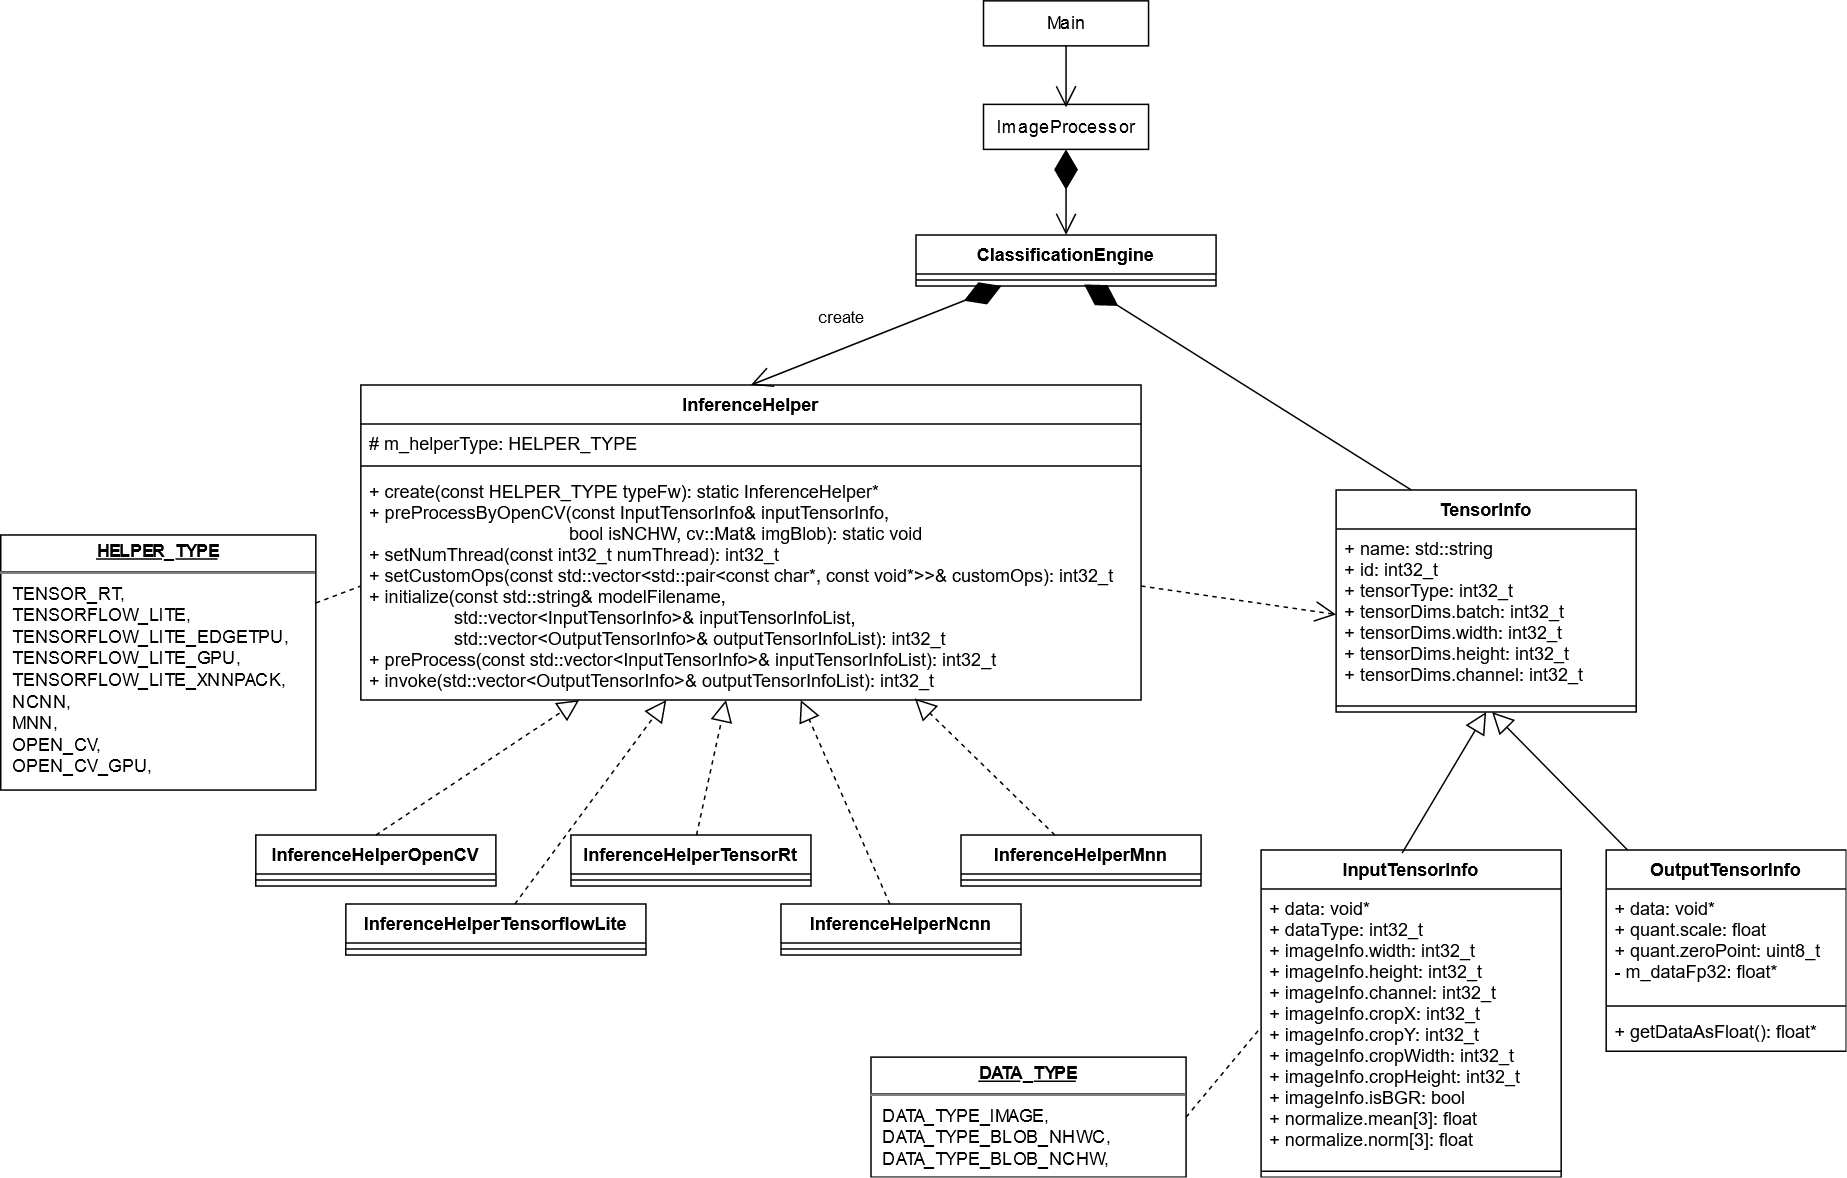

The diagram above was exported from draw.io. Its source (the exported page's mxGraphModel, read from the mxfile embedded in the PNG):
<mxGraphModel dx="1675" dy="1796" grid="1" gridSize="10" guides="1" tooltips="1" connect="1" arrows="1" fold="1" page="1" pageScale="1" pageWidth="827" pageHeight="1169" math="0" shadow="0">
  <root>
    <mxCell id="0" />
    <mxCell id="1" parent="0" />
    <mxCell id="7" value="TensorInfo" style="swimlane;fontStyle=1;align=center;verticalAlign=top;childLayout=stackLayout;horizontal=1;startSize=26;horizontalStack=0;resizeParent=1;resizeParentMax=0;resizeLast=0;collapsible=1;marginBottom=0;" parent="1" vertex="1">
      <mxGeometry x="780" y="70" width="200" height="148" as="geometry" />
    </mxCell>
    <mxCell id="8" value="+ name: std::string&#10;+ id: int32_t&#10;+ tensorType: int32_t&#10;+ tensorDims.batch: int32_t&#10;+ tensorDims.width: int32_t&#10;+ tensorDims.height: int32_t&#10;+ tensorDims.channel: int32_t&#10;" style="text;strokeColor=none;fillColor=none;align=left;verticalAlign=top;spacingLeft=4;spacingRight=4;overflow=hidden;rotatable=0;points=[[0,0.5],[1,0.5]];portConstraint=eastwest;" parent="7" vertex="1">
      <mxGeometry y="26" width="200" height="114" as="geometry" />
    </mxCell>
    <mxCell id="9" value="" style="line;strokeWidth=1;fillColor=none;align=left;verticalAlign=middle;spacingTop=-1;spacingLeft=3;spacingRight=3;rotatable=0;labelPosition=right;points=[];portConstraint=eastwest;" parent="7" vertex="1">
      <mxGeometry y="140" width="200" height="8" as="geometry" />
    </mxCell>
    <mxCell id="10" value="InputTensorInfo" style="swimlane;fontStyle=1;align=center;verticalAlign=top;childLayout=stackLayout;horizontal=1;startSize=26;horizontalStack=0;resizeParent=1;resizeParentMax=0;resizeLast=0;collapsible=1;marginBottom=0;" parent="1" vertex="1">
      <mxGeometry x="730" y="310" width="200" height="218" as="geometry" />
    </mxCell>
    <mxCell id="11" value="+ data: void*&#10;+ dataType: int32_t&#10;+ imageInfo.width: int32_t&#10;+ imageInfo.height: int32_t&#10;+ imageInfo.channel: int32_t&#10;+ imageInfo.cropX: int32_t&#10;+ imageInfo.cropY: int32_t&#10;+ imageInfo.cropWidth: int32_t&#10;+ imageInfo.cropHeight: int32_t&#10;+ imageInfo.isBGR: bool&#10;+ normalize.mean[3]: float&#10;+ normalize.norm[3]: float" style="text;strokeColor=none;fillColor=none;align=left;verticalAlign=top;spacingLeft=4;spacingRight=4;overflow=hidden;rotatable=0;points=[[0,0.5],[1,0.5]];portConstraint=eastwest;" parent="10" vertex="1">
      <mxGeometry y="26" width="200" height="184" as="geometry" />
    </mxCell>
    <mxCell id="12" value="" style="line;strokeWidth=1;fillColor=none;align=left;verticalAlign=middle;spacingTop=-1;spacingLeft=3;spacingRight=3;rotatable=0;labelPosition=right;points=[];portConstraint=eastwest;" parent="10" vertex="1">
      <mxGeometry y="210" width="200" height="8" as="geometry" />
    </mxCell>
    <mxCell id="17" value="OutputTensorInfo" style="swimlane;fontStyle=1;align=center;verticalAlign=top;childLayout=stackLayout;horizontal=1;startSize=26;horizontalStack=0;resizeParent=1;resizeParentMax=0;resizeLast=0;collapsible=1;marginBottom=0;" parent="1" vertex="1">
      <mxGeometry x="960" y="310" width="160" height="134" as="geometry" />
    </mxCell>
    <mxCell id="18" value="+ data: void*&#10;+ quant.scale: float&#10;+ quant.zeroPoint: uint8_t&#10;- m_dataFp32: float*" style="text;strokeColor=none;fillColor=none;align=left;verticalAlign=top;spacingLeft=4;spacingRight=4;overflow=hidden;rotatable=0;points=[[0,0.5],[1,0.5]];portConstraint=eastwest;" parent="17" vertex="1">
      <mxGeometry y="26" width="160" height="74" as="geometry" />
    </mxCell>
    <mxCell id="19" value="" style="line;strokeWidth=1;fillColor=none;align=left;verticalAlign=middle;spacingTop=-1;spacingLeft=3;spacingRight=3;rotatable=0;labelPosition=right;points=[];portConstraint=eastwest;" parent="17" vertex="1">
      <mxGeometry y="100" width="160" height="8" as="geometry" />
    </mxCell>
    <mxCell id="20" value="+ getDataAsFloat(): float*" style="text;strokeColor=none;fillColor=none;align=left;verticalAlign=top;spacingLeft=4;spacingRight=4;overflow=hidden;rotatable=0;points=[[0,0.5],[1,0.5]];portConstraint=eastwest;" parent="17" vertex="1">
      <mxGeometry y="108" width="160" height="26" as="geometry" />
    </mxCell>
    <mxCell id="21" value="" style="endArrow=block;endFill=0;endSize=12;html=1;entryX=0.5;entryY=1;entryDx=0;entryDy=0;exitX=0.47;exitY=0.009;exitDx=0;exitDy=0;exitPerimeter=0;" parent="1" source="10" target="7" edge="1">
      <mxGeometry width="160" relative="1" as="geometry">
        <mxPoint x="530" y="420" as="sourcePoint" />
        <mxPoint x="690" y="420" as="targetPoint" />
      </mxGeometry>
    </mxCell>
    <mxCell id="22" value="" style="endArrow=block;endFill=0;endSize=12;html=1;" parent="1" source="17" target="9" edge="1">
      <mxGeometry width="160" relative="1" as="geometry">
        <mxPoint x="884" y="391.962" as="sourcePoint" />
        <mxPoint x="1000" y="250" as="targetPoint" />
      </mxGeometry>
    </mxCell>
    <mxCell id="31" value="InferenceHelperMnn" style="swimlane;fontStyle=1;align=center;verticalAlign=top;childLayout=stackLayout;horizontal=1;startSize=26;horizontalStack=0;resizeParent=1;resizeParentMax=0;resizeLast=0;collapsible=1;marginBottom=0;" parent="1" vertex="1">
      <mxGeometry x="530" y="300" width="160" height="34" as="geometry" />
    </mxCell>
    <mxCell id="33" value="" style="line;strokeWidth=1;fillColor=none;align=left;verticalAlign=middle;spacingTop=-1;spacingLeft=3;spacingRight=3;rotatable=0;labelPosition=right;points=[];portConstraint=eastwest;" parent="31" vertex="1">
      <mxGeometry y="26" width="160" height="8" as="geometry" />
    </mxCell>
    <mxCell id="35" value="InferenceHelperNcnn" style="swimlane;fontStyle=1;align=center;verticalAlign=top;childLayout=stackLayout;horizontal=1;startSize=26;horizontalStack=0;resizeParent=1;resizeParentMax=0;resizeLast=0;collapsible=1;marginBottom=0;" parent="1" vertex="1">
      <mxGeometry x="410" y="346" width="160" height="34" as="geometry" />
    </mxCell>
    <mxCell id="36" value="" style="line;strokeWidth=1;fillColor=none;align=left;verticalAlign=middle;spacingTop=-1;spacingLeft=3;spacingRight=3;rotatable=0;labelPosition=right;points=[];portConstraint=eastwest;" parent="35" vertex="1">
      <mxGeometry y="26" width="160" height="8" as="geometry" />
    </mxCell>
    <mxCell id="37" value="InferenceHelperOpenCV" style="swimlane;fontStyle=1;align=center;verticalAlign=top;childLayout=stackLayout;horizontal=1;startSize=26;horizontalStack=0;resizeParent=1;resizeParentMax=0;resizeLast=0;collapsible=1;marginBottom=0;" parent="1" vertex="1">
      <mxGeometry x="60" y="300" width="160" height="34" as="geometry" />
    </mxCell>
    <mxCell id="38" value="" style="line;strokeWidth=1;fillColor=none;align=left;verticalAlign=middle;spacingTop=-1;spacingLeft=3;spacingRight=3;rotatable=0;labelPosition=right;points=[];portConstraint=eastwest;" parent="37" vertex="1">
      <mxGeometry y="26" width="160" height="8" as="geometry" />
    </mxCell>
    <mxCell id="39" value="InferenceHelperTensorflowLite" style="swimlane;fontStyle=1;align=center;verticalAlign=top;childLayout=stackLayout;horizontal=1;startSize=26;horizontalStack=0;resizeParent=1;resizeParentMax=0;resizeLast=0;collapsible=1;marginBottom=0;" parent="1" vertex="1">
      <mxGeometry x="120" y="346" width="200" height="34" as="geometry" />
    </mxCell>
    <mxCell id="40" value="" style="line;strokeWidth=1;fillColor=none;align=left;verticalAlign=middle;spacingTop=-1;spacingLeft=3;spacingRight=3;rotatable=0;labelPosition=right;points=[];portConstraint=eastwest;" parent="39" vertex="1">
      <mxGeometry y="26" width="200" height="8" as="geometry" />
    </mxCell>
    <mxCell id="41" value="InferenceHelperTensorRt" style="swimlane;fontStyle=1;align=center;verticalAlign=top;childLayout=stackLayout;horizontal=1;startSize=26;horizontalStack=0;resizeParent=1;resizeParentMax=0;resizeLast=0;collapsible=1;marginBottom=0;" parent="1" vertex="1">
      <mxGeometry x="270" y="300" width="160" height="34" as="geometry" />
    </mxCell>
    <mxCell id="42" value="" style="line;strokeWidth=1;fillColor=none;align=left;verticalAlign=middle;spacingTop=-1;spacingLeft=3;spacingRight=3;rotatable=0;labelPosition=right;points=[];portConstraint=eastwest;" parent="41" vertex="1">
      <mxGeometry y="26" width="160" height="8" as="geometry" />
    </mxCell>
    <mxCell id="43" value="InferenceHelper" style="swimlane;fontStyle=1;align=center;verticalAlign=top;childLayout=stackLayout;horizontal=1;startSize=26;horizontalStack=0;resizeParent=1;resizeParentMax=0;resizeLast=0;collapsible=1;marginBottom=0;" parent="1" vertex="1">
      <mxGeometry x="130" width="520" height="210" as="geometry" />
    </mxCell>
    <mxCell id="44" value="# m_helperType: HELPER_TYPE" style="text;strokeColor=none;fillColor=none;align=left;verticalAlign=top;spacingLeft=4;spacingRight=4;overflow=hidden;rotatable=0;points=[[0,0.5],[1,0.5]];portConstraint=eastwest;" parent="43" vertex="1">
      <mxGeometry y="26" width="520" height="24" as="geometry" />
    </mxCell>
    <mxCell id="45" value="" style="line;strokeWidth=1;fillColor=none;align=left;verticalAlign=middle;spacingTop=-1;spacingLeft=3;spacingRight=3;rotatable=0;labelPosition=right;points=[];portConstraint=eastwest;" parent="43" vertex="1">
      <mxGeometry y="50" width="520" height="8" as="geometry" />
    </mxCell>
    <mxCell id="46" value="+ create(const HELPER_TYPE typeFw): static InferenceHelper*&#10;+ preProcessByOpenCV(const InputTensorInfo&amp; inputTensorInfo,&#10;                                        bool isNCHW, cv::Mat&amp; imgBlob): static void&#10;+ setNumThread(const int32_t numThread): int32_t&#10;+ setCustomOps(const std::vector&lt;std::pair&lt;const char*, const void*&gt;&gt;&amp; customOps): int32_t&#10;+ initialize(const std::string&amp; modelFilename, &#10;                 std::vector&lt;InputTensorInfo&gt;&amp; inputTensorInfoList, &#10;                 std::vector&lt;OutputTensorInfo&gt;&amp; outputTensorInfoList): int32_t&#10;+ preProcess(const std::vector&lt;InputTensorInfo&gt;&amp; inputTensorInfoList): int32_t&#10;+ invoke(std::vector&lt;OutputTensorInfo&gt;&amp; outputTensorInfoList): int32_t" style="text;strokeColor=none;fillColor=none;align=left;verticalAlign=top;spacingLeft=4;spacingRight=4;overflow=hidden;rotatable=0;points=[[0,0.5],[1,0.5]];portConstraint=eastwest;" parent="43" vertex="1">
      <mxGeometry y="58" width="520" height="152" as="geometry" />
    </mxCell>
    <mxCell id="47" value="" style="endArrow=block;dashed=1;endFill=0;endSize=12;html=1;exitX=0.5;exitY=0;exitDx=0;exitDy=0;" parent="1" source="37" target="46" edge="1">
      <mxGeometry width="160" relative="1" as="geometry">
        <mxPoint x="884" y="391.962" as="sourcePoint" />
        <mxPoint x="1010" y="258" as="targetPoint" />
      </mxGeometry>
    </mxCell>
    <mxCell id="48" value="" style="endArrow=block;dashed=1;endFill=0;endSize=12;html=1;" parent="1" source="39" target="46" edge="1">
      <mxGeometry width="160" relative="1" as="geometry">
        <mxPoint x="110" y="330" as="sourcePoint" />
        <mxPoint x="229.0839694656488" y="270" as="targetPoint" />
      </mxGeometry>
    </mxCell>
    <mxCell id="49" value="" style="endArrow=block;dashed=1;endFill=0;endSize=12;html=1;" parent="1" source="41" target="46" edge="1">
      <mxGeometry width="160" relative="1" as="geometry">
        <mxPoint x="205.77319587628858" y="376" as="sourcePoint" />
        <mxPoint x="304.1237113402062" y="270" as="targetPoint" />
      </mxGeometry>
    </mxCell>
    <mxCell id="50" value="" style="endArrow=block;dashed=1;endFill=0;endSize=12;html=1;" parent="1" source="35" target="46" edge="1">
      <mxGeometry width="160" relative="1" as="geometry">
        <mxPoint x="361.14864864864876" y="330" as="sourcePoint" />
        <mxPoint x="365.2027027027027" y="270" as="targetPoint" />
      </mxGeometry>
    </mxCell>
    <mxCell id="51" value="" style="endArrow=block;dashed=1;endFill=0;endSize=12;html=1;entryX=0.71;entryY=0.993;entryDx=0;entryDy=0;entryPerimeter=0;" parent="1" source="31" target="46" edge="1">
      <mxGeometry width="160" relative="1" as="geometry">
        <mxPoint x="461.2371134020618" y="376" as="sourcePoint" />
        <mxPoint x="406.5979381443299" y="270" as="targetPoint" />
      </mxGeometry>
    </mxCell>
    <mxCell id="52" value="&lt;p style=&quot;margin: 4px 0px 0px ; text-align: center&quot;&gt;&lt;b&gt;&lt;u&gt;HELPER_TYPE&lt;/u&gt;&lt;/b&gt;&lt;br&gt;&lt;/p&gt;&lt;hr&gt;&lt;p style=&quot;margin: 0px ; margin-left: 8px&quot;&gt;TENSOR_RT,&lt;/p&gt;&lt;p style=&quot;margin: 0px ; margin-left: 8px&quot;&gt;TENSORFLOW_LITE,&lt;/p&gt;&lt;p style=&quot;margin: 0px ; margin-left: 8px&quot;&gt;TENSORFLOW_LITE_EDGETPU,&lt;/p&gt;&lt;p style=&quot;margin: 0px ; margin-left: 8px&quot;&gt;TENSORFLOW_LITE_GPU,&lt;/p&gt;&lt;p style=&quot;margin: 0px ; margin-left: 8px&quot;&gt;TENSORFLOW_LITE_XNNPACK,&lt;/p&gt;&lt;p style=&quot;margin: 0px ; margin-left: 8px&quot;&gt;NCNN,&lt;/p&gt;&lt;p style=&quot;margin: 0px ; margin-left: 8px&quot;&gt;MNN,&lt;/p&gt;&lt;p style=&quot;margin: 0px ; margin-left: 8px&quot;&gt;OPEN_CV,&lt;/p&gt;&lt;p style=&quot;margin: 0px ; margin-left: 8px&quot;&gt;OPEN_CV_GPU,&lt;/p&gt;" style="verticalAlign=top;align=left;overflow=fill;fontSize=12;fontFamily=Helvetica;html=1;" parent="1" vertex="1">
      <mxGeometry x="-110" y="100" width="210" height="170" as="geometry" />
    </mxCell>
    <mxCell id="54" value="&lt;p style=&quot;margin: 4px 0px 0px ; text-align: center&quot;&gt;&lt;b&gt;&lt;u&gt;DATA_TYPE&lt;/u&gt;&lt;/b&gt;&lt;br&gt;&lt;/p&gt;&lt;hr&gt;&lt;p style=&quot;margin: 0px ; margin-left: 8px&quot;&gt;DATA_TYPE_IMAGE,&lt;/p&gt;&lt;p style=&quot;margin: 0px ; margin-left: 8px&quot;&gt;DATA_TYPE_BLOB_NHWC,&lt;/p&gt;&lt;p style=&quot;margin: 0px ; margin-left: 8px&quot;&gt;DATA_TYPE_BLOB_NCHW,&lt;/p&gt;" style="verticalAlign=top;align=left;overflow=fill;fontSize=12;fontFamily=Helvetica;html=1;" parent="1" vertex="1">
      <mxGeometry x="470" y="448" width="210" height="80" as="geometry" />
    </mxCell>
    <mxCell id="60" value="" style="endArrow=none;dashed=1;html=1;entryX=0;entryY=0.5;entryDx=0;entryDy=0;" parent="1" source="52" target="46" edge="1">
      <mxGeometry width="50" height="50" relative="1" as="geometry">
        <mxPoint x="490" y="450" as="sourcePoint" />
        <mxPoint x="540" y="400" as="targetPoint" />
      </mxGeometry>
    </mxCell>
    <mxCell id="61" value="" style="endArrow=none;dashed=1;html=1;entryX=0;entryY=0.5;entryDx=0;entryDy=0;exitX=1;exitY=0.5;exitDx=0;exitDy=0;" parent="1" source="54" target="11" edge="1">
      <mxGeometry width="50" height="50" relative="1" as="geometry">
        <mxPoint x="48.55769230769238" y="270" as="sourcePoint" />
        <mxPoint x="110" y="199" as="targetPoint" />
      </mxGeometry>
    </mxCell>
    <mxCell id="65" value="create" style="endArrow=diamondThin;endFill=1;endSize=24;html=1;exitX=0.5;exitY=0;exitDx=0;exitDy=0;startArrow=open;startFill=0;startSize=12;" parent="1" source="43" target="73" edge="1">
      <mxGeometry x="-0.2" y="20" width="160" relative="1" as="geometry">
        <mxPoint x="430" y="120" as="sourcePoint" />
        <mxPoint x="507.9723502304146" y="-160" as="targetPoint" />
        <mxPoint as="offset" />
      </mxGeometry>
    </mxCell>
    <mxCell id="70" value="" style="endArrow=diamondThin;endFill=1;endSize=24;html=1;entryX=0.56;entryY=0.875;entryDx=0;entryDy=0;exitX=0.25;exitY=0;exitDx=0;exitDy=0;entryPerimeter=0;" parent="1" source="7" target="75" edge="1">
      <mxGeometry width="160" relative="1" as="geometry">
        <mxPoint x="430" y="120" as="sourcePoint" />
        <mxPoint x="582.5" y="-60" as="targetPoint" />
      </mxGeometry>
    </mxCell>
    <mxCell id="72" value="" style="endArrow=open;endFill=1;endSize=12;html=1;entryX=0;entryY=0.5;entryDx=0;entryDy=0;exitX=1;exitY=0.5;exitDx=0;exitDy=0;dashed=1;" parent="1" source="46" target="8" edge="1">
      <mxGeometry width="160" relative="1" as="geometry">
        <mxPoint x="110" y="-130" as="sourcePoint" />
        <mxPoint x="270" y="-130" as="targetPoint" />
      </mxGeometry>
    </mxCell>
    <mxCell id="73" value="ClassificationEngine" style="swimlane;fontStyle=1;align=center;verticalAlign=top;childLayout=stackLayout;horizontal=1;startSize=26;horizontalStack=0;resizeParent=1;resizeParentMax=0;resizeLast=0;collapsible=1;marginBottom=0;" parent="1" vertex="1">
      <mxGeometry x="500" y="-100" width="200" height="34" as="geometry" />
    </mxCell>
    <mxCell id="75" value="" style="line;strokeWidth=1;fillColor=none;align=left;verticalAlign=middle;spacingTop=-1;spacingLeft=3;spacingRight=3;rotatable=0;labelPosition=right;points=[];portConstraint=eastwest;" parent="73" vertex="1">
      <mxGeometry y="26" width="200" height="8" as="geometry" />
    </mxCell>
    <mxCell id="79" value="ImageProcessor" style="html=1;" parent="1" vertex="1">
      <mxGeometry x="545" y="-187" width="110" height="30" as="geometry" />
    </mxCell>
    <mxCell id="80" value="Main" style="html=1;" parent="1" vertex="1">
      <mxGeometry x="545" y="-256" width="110" height="30" as="geometry" />
    </mxCell>
    <mxCell id="83" value="" style="endArrow=diamondThin;endFill=1;endSize=24;html=1;exitX=0.5;exitY=0;exitDx=0;exitDy=0;startArrow=open;startFill=0;startSize=12;entryX=0.5;entryY=1;entryDx=0;entryDy=0;" parent="1" source="73" target="79" edge="1">
      <mxGeometry x="-0.2" y="20" width="160" relative="1" as="geometry">
        <mxPoint x="400" y="10" as="sourcePoint" />
        <mxPoint x="571.6129032258063" y="-66" as="targetPoint" />
        <mxPoint as="offset" />
      </mxGeometry>
    </mxCell>
    <mxCell id="84" value="" style="endArrow=none;endFill=0;endSize=24;html=1;startArrow=open;startFill=0;startSize=12;entryX=0.5;entryY=1;entryDx=0;entryDy=0;" parent="1" target="80" edge="1">
      <mxGeometry x="-0.2" y="20" width="160" relative="1" as="geometry">
        <mxPoint x="600" y="-185" as="sourcePoint" />
        <mxPoint x="610" y="-147" as="targetPoint" />
        <mxPoint as="offset" />
      </mxGeometry>
    </mxCell>
  </root>
</mxGraphModel>